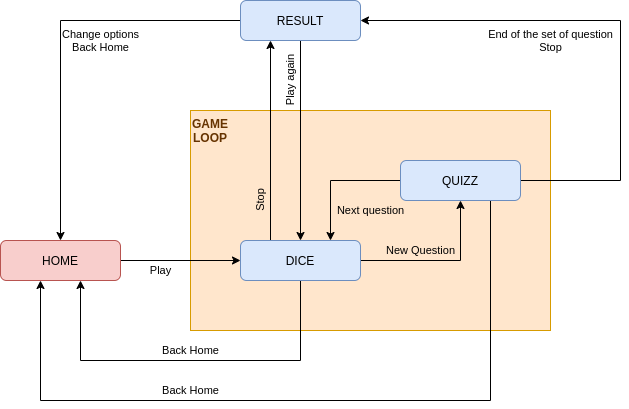

The diagram above was exported from draw.io. Its source (the exported page's mxGraphModel, read from the mxfile embedded in the PNG):
<mxGraphModel dx="868" dy="444" grid="1" gridSize="10" guides="1" tooltips="1" connect="1" arrows="1" fold="1" page="1" pageScale="1" pageWidth="827" pageHeight="1169" math="0" shadow="0">
  <root>
    <mxCell id="WIyWlLk6GJQsqaUBKTNV-0" />
    <mxCell id="WIyWlLk6GJQsqaUBKTNV-1" parent="WIyWlLk6GJQsqaUBKTNV-0" />
    <mxCell id="YEl8-4Xfdjzy7N6VIrgj-7" value="" style="whiteSpace=wrap;html=1;fillColor=#ffe6cc;strokeColor=#d79b00;" vertex="1" parent="WIyWlLk6GJQsqaUBKTNV-1">
      <mxGeometry x="270" y="110" width="360" height="220" as="geometry" />
    </mxCell>
    <mxCell id="YEl8-4Xfdjzy7N6VIrgj-2" value="Play" style="edgeStyle=orthogonalEdgeStyle;rounded=0;orthogonalLoop=1;jettySize=auto;html=1;exitX=1;exitY=0.5;exitDx=0;exitDy=0;entryX=0;entryY=0.5;entryDx=0;entryDy=0;labelBackgroundColor=none;" edge="1" parent="WIyWlLk6GJQsqaUBKTNV-1" source="WIyWlLk6GJQsqaUBKTNV-12" target="YEl8-4Xfdjzy7N6VIrgj-1">
      <mxGeometry x="-0.3333" y="-10" relative="1" as="geometry">
        <mxPoint as="offset" />
      </mxGeometry>
    </mxCell>
    <mxCell id="WIyWlLk6GJQsqaUBKTNV-12" value="HOME" style="rounded=1;whiteSpace=wrap;html=1;fontSize=12;glass=0;strokeWidth=1;shadow=0;fillColor=#f8cecc;strokeColor=#b85450;" parent="WIyWlLk6GJQsqaUBKTNV-1" vertex="1">
      <mxGeometry x="80" y="240" width="120" height="40" as="geometry" />
    </mxCell>
    <mxCell id="YEl8-4Xfdjzy7N6VIrgj-6" value="Next question" style="edgeStyle=orthogonalEdgeStyle;rounded=0;orthogonalLoop=1;jettySize=auto;html=1;exitX=0;exitY=0.5;exitDx=0;exitDy=0;entryX=0.75;entryY=0;entryDx=0;entryDy=0;labelBackgroundColor=none;" edge="1" parent="WIyWlLk6GJQsqaUBKTNV-1" source="YEl8-4Xfdjzy7N6VIrgj-0" target="YEl8-4Xfdjzy7N6VIrgj-1">
      <mxGeometry x="-0.5385" y="30" relative="1" as="geometry">
        <Array as="points">
          <mxPoint x="410" y="180" />
        </Array>
        <mxPoint as="offset" />
      </mxGeometry>
    </mxCell>
    <mxCell id="YEl8-4Xfdjzy7N6VIrgj-12" value="&amp;nbsp; End of the set of question&amp;nbsp;&amp;nbsp;&lt;br&gt;Stop" style="edgeStyle=orthogonalEdgeStyle;rounded=0;orthogonalLoop=1;jettySize=auto;html=1;exitX=1;exitY=0.5;exitDx=0;exitDy=0;entryX=1;entryY=0.5;entryDx=0;entryDy=0;labelBackgroundColor=none;" edge="1" parent="WIyWlLk6GJQsqaUBKTNV-1" source="YEl8-4Xfdjzy7N6VIrgj-0" target="YEl8-4Xfdjzy7N6VIrgj-11">
      <mxGeometry x="0.2692" y="20" relative="1" as="geometry">
        <Array as="points">
          <mxPoint x="700" y="180" />
          <mxPoint x="700" y="20" />
        </Array>
        <mxPoint as="offset" />
      </mxGeometry>
    </mxCell>
    <mxCell id="YEl8-4Xfdjzy7N6VIrgj-18" value="Back Home" style="edgeStyle=orthogonalEdgeStyle;rounded=0;orthogonalLoop=1;jettySize=auto;html=1;exitX=0.75;exitY=1;exitDx=0;exitDy=0;labelBackgroundColor=none;strokeColor=#000000;" edge="1" parent="WIyWlLk6GJQsqaUBKTNV-1" source="YEl8-4Xfdjzy7N6VIrgj-0">
      <mxGeometry x="0.2987" y="-10" relative="1" as="geometry">
        <mxPoint x="120" y="280" as="targetPoint" />
        <Array as="points">
          <mxPoint x="570" y="400" />
          <mxPoint x="120" y="400" />
          <mxPoint x="120" y="280" />
        </Array>
        <mxPoint as="offset" />
      </mxGeometry>
    </mxCell>
    <mxCell id="YEl8-4Xfdjzy7N6VIrgj-0" value="QUIZZ" style="rounded=1;whiteSpace=wrap;html=1;fontSize=12;glass=0;strokeWidth=1;shadow=0;fillColor=#dae8fc;strokeColor=#6c8ebf;" vertex="1" parent="WIyWlLk6GJQsqaUBKTNV-1">
      <mxGeometry x="480" y="160" width="120" height="40" as="geometry" />
    </mxCell>
    <mxCell id="YEl8-4Xfdjzy7N6VIrgj-5" value="&lt;p style=&quot;line-height: 50%&quot;&gt;&lt;span style=&quot;&quot;&gt;&amp;nbsp; New Question&amp;nbsp;&amp;nbsp;&lt;/span&gt;&lt;/p&gt;" style="edgeStyle=orthogonalEdgeStyle;rounded=0;orthogonalLoop=1;jettySize=auto;html=1;exitX=1;exitY=0.5;exitDx=0;exitDy=0;entryX=0.5;entryY=1;entryDx=0;entryDy=0;labelBackgroundColor=none;" edge="1" parent="WIyWlLk6GJQsqaUBKTNV-1" source="YEl8-4Xfdjzy7N6VIrgj-1" target="YEl8-4Xfdjzy7N6VIrgj-0">
      <mxGeometry x="-0.25" y="10" relative="1" as="geometry">
        <mxPoint as="offset" />
      </mxGeometry>
    </mxCell>
    <mxCell id="YEl8-4Xfdjzy7N6VIrgj-17" value="Back Home" style="edgeStyle=orthogonalEdgeStyle;rounded=0;orthogonalLoop=1;jettySize=auto;html=1;exitX=0.5;exitY=1;exitDx=0;exitDy=0;labelBackgroundColor=none;strokeColor=#000000;" edge="1" parent="WIyWlLk6GJQsqaUBKTNV-1" source="YEl8-4Xfdjzy7N6VIrgj-1">
      <mxGeometry y="-10" relative="1" as="geometry">
        <mxPoint x="160" y="280" as="targetPoint" />
        <Array as="points">
          <mxPoint x="380" y="360" />
          <mxPoint x="160" y="360" />
          <mxPoint x="160" y="280" />
        </Array>
        <mxPoint as="offset" />
      </mxGeometry>
    </mxCell>
    <mxCell id="YEl8-4Xfdjzy7N6VIrgj-19" value="Stop" style="edgeStyle=orthogonalEdgeStyle;rounded=0;orthogonalLoop=1;jettySize=auto;html=1;exitX=0.25;exitY=0;exitDx=0;exitDy=0;entryX=0.25;entryY=1;entryDx=0;entryDy=0;labelBackgroundColor=none;strokeColor=#000000;horizontal=0;" edge="1" parent="WIyWlLk6GJQsqaUBKTNV-1" source="YEl8-4Xfdjzy7N6VIrgj-1" target="YEl8-4Xfdjzy7N6VIrgj-11">
      <mxGeometry x="-0.6" y="10" relative="1" as="geometry">
        <mxPoint as="offset" />
      </mxGeometry>
    </mxCell>
    <mxCell id="YEl8-4Xfdjzy7N6VIrgj-1" value="DICE" style="rounded=1;whiteSpace=wrap;html=1;fontSize=12;glass=0;strokeWidth=1;shadow=0;fillColor=#dae8fc;strokeColor=#6c8ebf;" vertex="1" parent="WIyWlLk6GJQsqaUBKTNV-1">
      <mxGeometry x="320" y="240" width="120" height="40" as="geometry" />
    </mxCell>
    <mxCell id="YEl8-4Xfdjzy7N6VIrgj-8" value="&lt;b&gt;&lt;font color=&quot;#663300&quot;&gt;GAME LOOP&lt;/font&gt;&lt;/b&gt;" style="text;html=1;align=center;verticalAlign=middle;whiteSpace=wrap;rounded=0;horizontal=1;" vertex="1" parent="WIyWlLk6GJQsqaUBKTNV-1">
      <mxGeometry x="270" y="110" width="40" height="40" as="geometry" />
    </mxCell>
    <mxCell id="YEl8-4Xfdjzy7N6VIrgj-13" value="Play again" style="edgeStyle=orthogonalEdgeStyle;rounded=0;orthogonalLoop=1;jettySize=auto;html=1;exitX=0.5;exitY=1;exitDx=0;exitDy=0;labelBackgroundColor=none;horizontal=0;" edge="1" parent="WIyWlLk6GJQsqaUBKTNV-1" source="YEl8-4Xfdjzy7N6VIrgj-11" target="YEl8-4Xfdjzy7N6VIrgj-1">
      <mxGeometry x="-0.6" y="-10" relative="1" as="geometry">
        <mxPoint as="offset" />
      </mxGeometry>
    </mxCell>
    <mxCell id="YEl8-4Xfdjzy7N6VIrgj-14" value="Change options&lt;br&gt;Back Home" style="edgeStyle=orthogonalEdgeStyle;rounded=0;orthogonalLoop=1;jettySize=auto;html=1;exitX=0;exitY=0.5;exitDx=0;exitDy=0;entryX=0.5;entryY=0;entryDx=0;entryDy=0;labelBackgroundColor=none;" edge="1" parent="WIyWlLk6GJQsqaUBKTNV-1" source="YEl8-4Xfdjzy7N6VIrgj-11" target="WIyWlLk6GJQsqaUBKTNV-12">
      <mxGeometry x="-0.3" y="20" relative="1" as="geometry">
        <mxPoint as="offset" />
      </mxGeometry>
    </mxCell>
    <mxCell id="YEl8-4Xfdjzy7N6VIrgj-11" value="RESULT" style="rounded=1;whiteSpace=wrap;html=1;fontSize=12;glass=0;strokeWidth=1;shadow=0;fillColor=#dae8fc;strokeColor=#6c8ebf;" vertex="1" parent="WIyWlLk6GJQsqaUBKTNV-1">
      <mxGeometry x="320" width="120" height="40" as="geometry" />
    </mxCell>
  </root>
</mxGraphModel>